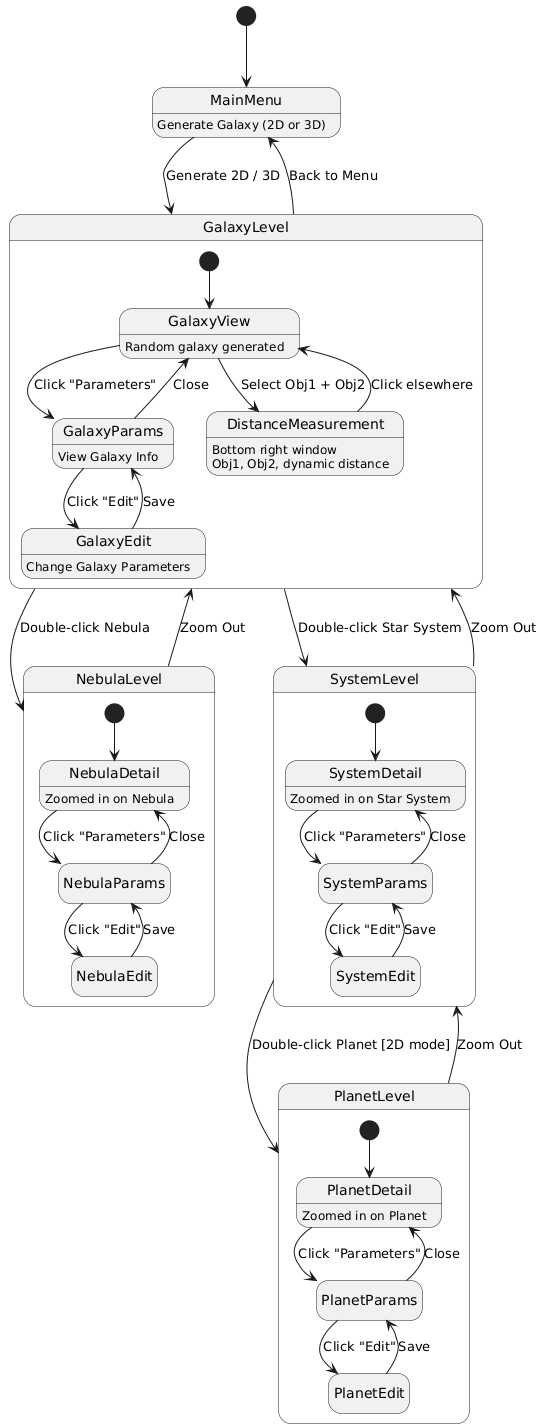

The diagram above was rendered by PlantUML. Its source (embedded in the PNG):
@startuml
skinparam monochrome true
hide empty description

[*] --> MainMenu

state MainMenu {
  MainMenu : Generate Galaxy (2D or 3D)
}

MainMenu --> GalaxyLevel : Generate 2D / 3D


state GalaxyLevel {

  [*] --> GalaxyView

  state GalaxyView {
    GalaxyView : Random galaxy generated
  }

  state GalaxyParams {
    GalaxyParams : View Galaxy Info
  }

  state GalaxyEdit {
    GalaxyEdit : Change Galaxy Parameters
  }

  state DistanceMeasurement {
    DistanceMeasurement : Bottom right window
    DistanceMeasurement : Obj1, Obj2, dynamic distance
  }

  GalaxyView --> GalaxyParams : Click "Parameters"
  GalaxyParams --> GalaxyView : Close
  GalaxyParams --> GalaxyEdit : Click "Edit"
  GalaxyEdit --> GalaxyParams : Save

  GalaxyView --> DistanceMeasurement : Select Obj1 + Obj2
  DistanceMeasurement --> GalaxyView : Click elsewhere
}

' --- переходи масштабування з рівня галактики ---
GalaxyLevel --> NebulaLevel : Double-click Nebula
GalaxyLevel --> SystemLevel : Double-click Star System
GalaxyLevel --> MainMenu : Back to Menu


state NebulaLevel {

  [*] --> NebulaDetail

  state NebulaDetail {
    NebulaDetail : Zoomed in on Nebula
  }

  state NebulaParams
  state NebulaEdit

  NebulaDetail --> NebulaParams : Click "Parameters"
  NebulaParams --> NebulaDetail : Close
  NebulaParams --> NebulaEdit : Click "Edit"
  NebulaEdit --> NebulaParams : Save
}

NebulaLevel --> GalaxyLevel : Zoom Out



state SystemLevel {

  [*] --> SystemDetail

  state SystemDetail {
    SystemDetail : Zoomed in on Star System
  }

  state SystemParams
  state SystemEdit

  SystemDetail --> SystemParams : Click "Parameters"
  SystemParams --> SystemDetail : Close
  SystemParams --> SystemEdit : Click "Edit"
  SystemEdit --> SystemParams : Save
}

SystemLevel --> GalaxyLevel : Zoom Out
SystemLevel --> PlanetLevel : Double-click Planet [2D mode]


state PlanetLevel {

  [*] --> PlanetDetail

  state PlanetDetail {
    PlanetDetail : Zoomed in on Planet
  }

  state PlanetParams
  state PlanetEdit

  PlanetDetail --> PlanetParams : Click "Parameters"
  PlanetParams --> PlanetDetail : Close
  PlanetParams --> PlanetEdit : Click "Edit"
  PlanetEdit --> PlanetParams : Save
}

PlanetLevel --> SystemLevel : Zoom Out
@enduml